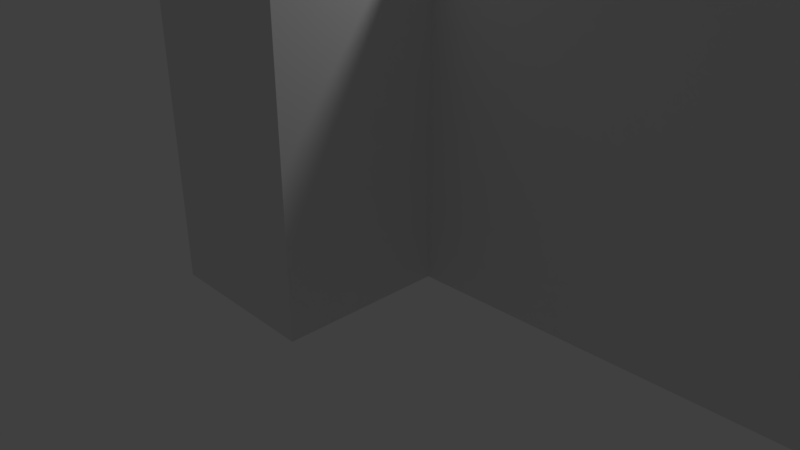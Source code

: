 # Source: untitled.blend  (saved by Blender 2.79.0; exported with 4.5.12 LTS)
import bpy
from mathutils import Matrix  # noqa: F401  (used for matrix-valued properties, if any)

bpy.ops.wm.read_factory_settings(use_empty=True)
scene = bpy.context.scene
scene.name = 'Scene'

# ---- collections
col_collection_1 = bpy.data.collections.new('Collection 1'); scene.collection.children.link(col_collection_1)

# ---- materials (node trees are filled in below, after node groups)
mat_material = bpy.data.materials.new('Material')
mat_material.alpha_threshold = 0.0
mat_material.use_transparent_shadow = False
mat_material.roughness = 0.5
mat_material.line_color = (0.0, 0.0, 0.0, 1.0)

# ---- material node trees

# ---- world
world_world = bpy.data.worlds.new('World'); scene.world = world_world
world_world.color = (0.05088, 0.05088, 0.05088)
world_world.use_sun_shadow = False
world_world.sun_shadow_jitter_overblur = 0.0
world_world.cycles.sampling_method = 'MANUAL'

# ---- cameras
cam_camera = bpy.data.cameras.new('Camera')
cam_camera.clip_end = 100.0
cam_camera.lens = 35.0
cam_camera.sensor_width = 32.0
cam_camera.sensor_height = 18.0
cam_camera.ortho_scale = 7.314
cam_camera.dof.focus_distance = 0.0
cam_camera.dof.aperture_fstop = 128.0

# ---- lights
light_lamp = bpy.data.lights.new('Lamp', 'POINT')
light_lamp.transmission_factor = 0.0
light_lamp.cutoff_distance = 30.0
light_lamp.energy = 100.0
light_lamp.shadow_buffer_clip_start = 1.001
light_lamp.shadow_soft_size = 0.1
light_lamp.shadow_maximum_resolution = 0.006
light_lamp.use_absolute_resolution = True

# ---- meshes
me_cube = bpy.data.meshes.new('Cube')
me_cube.from_pydata([(1.0, 1.0, -1.0), (1.0, -1.0, -1.0), (-1.0, -1.0, -1.0), (-1.0, 1.0, -1.0), (1.0, 1.0, 1.0), (1.0, -1.0, 1.0), (-1.0, -1.0, 1.0), (-1.0, 1.0, 1.0), (-1.0, 2.98e-07, -1.0), (-1.0, -1.0, 0.0), (-1.0, 1.0, 0.0), (-1.0, 1.788e-07, 1.0), (-1.0, 2.384e-07, 0.0), (44.16, 0.8382, -1.0), (-1.0, -1.0, 0.5), (-1.0, 1.0, 0.5), (44.16, 0.8382, 1.0), (-1.0, -0.5, -1.0), (-1.0, -1.0, -0.5), (-1.0, 1.0, -0.5), (-1.0, -0.5, 1.0), (44.16, 0.8382, 0.0), (-1.0, -0.5, 0.0), (-1.0, 2.682e-07, -0.5), (-1.0, 2.086e-07, 0.5), (-1.0, -0.5, 0.5), (-1.0, -0.5, -0.5), (44.16, 0.8382, -0.5), (44.16, 0.8382, 0.5)], [], [(0, 1, 2, 17, 8, 13, 3), (4, 7, 16, 11, 20, 6, 5), (0, 4, 5, 1), (1, 5, 6, 14, 9, 18, 2), (28, 16, 7, 15), (4, 0, 3, 19, 10, 15, 7), (27, 21, 10, 19), (26, 22, 12, 23), (25, 20, 11, 24), (22, 25, 24, 12), (9, 14, 25, 22), (14, 6, 20, 25), (17, 26, 23, 8), (2, 18, 26, 17), (18, 9, 22, 26), (13, 27, 19, 3), (8, 23, 27, 13), (23, 12, 21, 27), (21, 28, 15, 10), (12, 24, 28, 21), (24, 11, 16, 28)])
me_cube.materials.append(mat_material)
me_cube.use_remesh_preserve_volume = False
me_cube.use_remesh_preserve_attributes = False
me_cube.use_mirror_vertex_groups = False
me_cube.update()

# ---- objects
ob_cube = bpy.data.objects.new('Cube', me_cube)
ob_lamp = bpy.data.objects.new('Lamp', light_lamp)
ob_camera = bpy.data.objects.new('Camera', cam_camera)

# ---- transforms, parenting, visibility, modifiers, constraints
ob_cube.location = (0.0, 0.0, 2.369)
ob_cube.scale = (1.0, 1.981, 2.313)
ob_cube.lock_rotations_4d = False
ob_cube.empty_display_type = 'ARROWS'
ob_cube.lineart.crease_threshold = 0.0
ob_lamp.location = (4.076, 1.005, 5.904)
ob_lamp.rotation_euler = (0.6503, 0.05522, 1.866)
ob_lamp.lock_rotations_4d = False
ob_lamp.empty_display_type = 'ARROWS'
ob_lamp.color = (0.0, 0.0, 0.0, 0.0)
ob_lamp.lineart.crease_threshold = 0.0
ob_camera.location = (7.481, -6.508, 5.344)
ob_camera.rotation_euler = (1.109, 0.0, 0.8149)
ob_camera.lock_rotations_4d = False
ob_camera.empty_display_type = 'ARROWS'
ob_camera.color = (0.0, 0.0, 0.0, 0.0)
ob_camera.display_type = 'WIRE'
ob_camera.lineart.crease_threshold = 0.0

# ---- collection membership
col_collection_1.objects.link(ob_cube)
col_collection_1.objects.link(ob_lamp)
col_collection_1.objects.link(ob_camera)

# ---- scene / render settings (as saved in the file)
scene.camera = ob_camera
scene.frame_start = 1; scene.frame_end = 250; scene.frame_set(1)
scene.render.engine = 'BLENDER_EEVEE_NEXT'
scene.render.resolution_percentage = 50
scene.render.dither_intensity = 0.0
scene.cycles.use_denoising = False
scene.cycles.samples = 128
scene.cycles.sampling_pattern = 'TABULATED_SOBOL'
scene.cycles.use_adaptive_sampling = False
scene.cycles.use_light_tree = False
scene.cycles.blur_glossy = 0.0
scene.cycles.sample_clamp_indirect = 0.0
scene.view_settings.view_transform = 'Standard'
bpy.context.view_layer.update()
